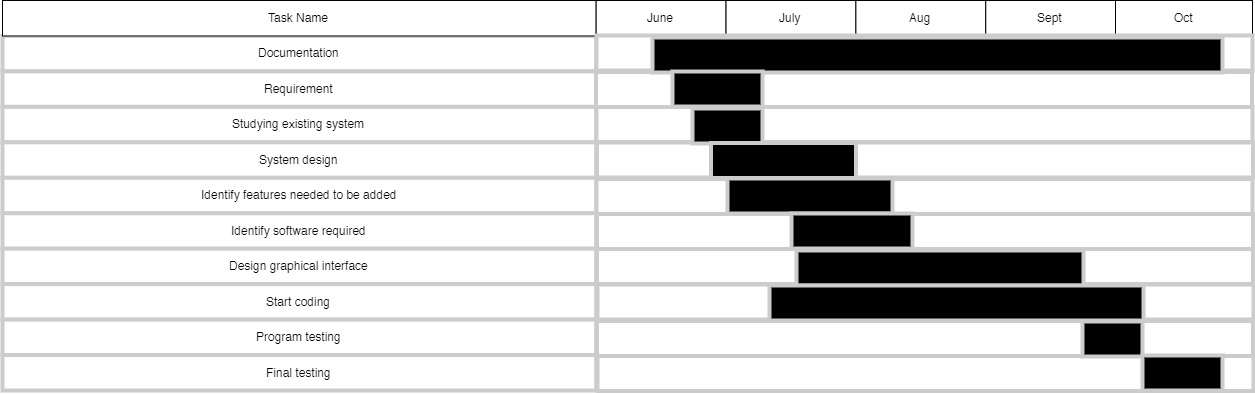

The diagram above was exported from draw.io. Its source (the exported page's mxGraphModel, read from the mxfile embedded in the PNG):
<mxGraphModel dx="1394" dy="886" grid="1" gridSize="10" guides="1" tooltips="1" connect="0" arrows="1" fold="1" page="1" pageScale="1.5" pageWidth="1169" pageHeight="827" background="#ffffff" math="0" shadow="0">
  <root>
    <mxCell id="0" style=";html=1;" />
    <mxCell id="1" style=";html=1;" parent="0" />
    <mxCell id="75" value="Documentation" style="align=center;strokeColor=#CCCCCC;html=1;fontStyle=0;strokeWidth=4;" parent="1" vertex="1">
      <mxGeometry x="320.00000000000074" y="115.45454545454496" width="593.6716417910442" height="35.45454545454539" as="geometry" />
    </mxCell>
    <mxCell id="80" value="Requirement" style="align=center;strokeColor=#CCCCCC;html=1;fontStyle=0;strokeWidth=4;" parent="1" vertex="1">
      <mxGeometry x="320.0000000000002" y="150.9090909090911" width="593.6716417910447" height="35.45454545454536" as="geometry" />
    </mxCell>
    <mxCell id="85" value="Studying existing system" style="align=center;strokeColor=#CCCCCC;html=1;fontStyle=0;strokeWidth=4;" parent="1" vertex="1">
      <mxGeometry x="320" y="186.3636363636365" width="593.6716417910449" height="35.45454545454536" as="geometry" />
    </mxCell>
    <mxCell id="90" value="System design" style="align=center;strokeColor=#CCCCCC;html=1;fontStyle=0;strokeWidth=4;" parent="1" vertex="1">
      <mxGeometry x="320" y="221.8181818181822" width="593.6716417910449" height="35.45454545454536" as="geometry" />
    </mxCell>
    <mxCell id="95" value="Identify features needed to be added" style="align=center;strokeColor=#CCCCCC;html=1;fontStyle=0;strokeWidth=4;" parent="1" vertex="1">
      <mxGeometry x="320.00000000000136" y="257.27272727272805" width="593.6716417910435" height="35.45454545454536" as="geometry" />
    </mxCell>
    <mxCell id="100" value="Identify software required" style="align=center;strokeColor=#CCCCCC;html=1;fontStyle=0;strokeWidth=4;" parent="1" vertex="1">
      <mxGeometry x="320.00000000000136" y="292.7272727272732" width="593.6716417910435" height="35.45454545454536" as="geometry" />
    </mxCell>
    <mxCell id="2" value="Task Name" style="fillColor=#FFFFFF;strokeColor=#000000;strokeWidth=1;fontColor=#000000;fontStyle=0;html=1;" parent="1" vertex="1">
      <mxGeometry x="320.0000000000002" y="80" width="593.6716417910447" height="35.45454545454536" as="geometry" />
    </mxCell>
    <mxCell id="67c90442a009f359-289" value="Design graphical interface" style="align=center;strokeColor=#CCCCCC;html=1;fontStyle=0;strokeWidth=4;" parent="1" vertex="1">
      <mxGeometry x="320.00000000000136" y="328.1818181818185" width="593.6716417910435" height="35.45454545454536" as="geometry" />
    </mxCell>
    <mxCell id="67c90442a009f359-290" value="Start coding" style="align=center;strokeColor=#CCCCCC;html=1;fontStyle=0;strokeWidth=4;" parent="1" vertex="1">
      <mxGeometry x="320.00000000000136" y="363.6363636363639" width="593.6716417910435" height="35.45454545454536" as="geometry" />
    </mxCell>
    <mxCell id="67c90442a009f359-282" value="June" style="fillColor=#FFFFFF;strokeColor=#000000;strokeWidth=1;fontColor=#000000;fontStyle=0;html=1;" parent="1" vertex="1">
      <mxGeometry x="913.6716417910449" y="80" width="129.86567164179104" height="35.45454545454536" as="geometry" />
    </mxCell>
    <mxCell id="67c90442a009f359-283" value="July" style="fillColor=#FFFFFF;strokeColor=#000000;strokeWidth=1;fontColor=#000000;fontStyle=0;html=1;" parent="1" vertex="1">
      <mxGeometry x="1043.537313432836" y="80" width="129.86567164179104" height="35.45454545454536" as="geometry" />
    </mxCell>
    <mxCell id="67c90442a009f359-284" value="Aug" style="fillColor=#FFFFFF;strokeColor=#000000;strokeWidth=1;fontColor=#000000;fontStyle=0;html=1;" parent="1" vertex="1">
      <mxGeometry x="1173.402985074627" y="80" width="129.86567164179104" height="35.45454545454536" as="geometry" />
    </mxCell>
    <mxCell id="67c90442a009f359-285" value="Sept" style="fillColor=#FFFFFF;strokeColor=#000000;strokeWidth=1;fontColor=#000000;fontStyle=0;html=1;" parent="1" vertex="1">
      <mxGeometry x="1303.268656716418" y="80" width="129.86567164179104" height="35.45454545454536" as="geometry" />
    </mxCell>
    <mxCell id="67c90442a009f359-286" value="Oct" style="fillColor=#FFFFFF;strokeColor=#000000;strokeWidth=1;fontColor=#000000;fontStyle=0;html=1;" parent="1" vertex="1">
      <mxGeometry x="1433" y="80" width="137" height="35" as="geometry" />
    </mxCell>
    <mxCell id="I9_UiAInq_8G0WjO293U-100" value="Program testing" style="align=center;strokeColor=#CCCCCC;html=1;fontStyle=0;strokeWidth=4;" vertex="1" parent="1">
      <mxGeometry x="320.00000000000136" y="399.09090909090924" width="593.6716417910435" height="35.45454545454536" as="geometry" />
    </mxCell>
    <mxCell id="I9_UiAInq_8G0WjO293U-102" value="Final testing" style="align=center;strokeColor=#CCCCCC;html=1;fontStyle=0;strokeWidth=4;" vertex="1" parent="1">
      <mxGeometry x="320.00000000000136" y="434.5454545454546" width="593.6716417910435" height="35.45454545454536" as="geometry" />
    </mxCell>
    <mxCell id="I9_UiAInq_8G0WjO293U-109" value="" style="align=center;strokeColor=#CCCCCC;html=1;fontStyle=0;strokeWidth=4;" vertex="1" parent="1">
      <mxGeometry x="914" y="115" width="656" height="35" as="geometry" />
    </mxCell>
    <mxCell id="I9_UiAInq_8G0WjO293U-111" value="" style="align=center;strokeColor=#CCCCCC;html=1;fontStyle=0;strokeWidth=4;" vertex="1" parent="1">
      <mxGeometry x="913.5" y="151.5" width="656" height="35" as="geometry" />
    </mxCell>
    <mxCell id="I9_UiAInq_8G0WjO293U-112" value="" style="align=center;strokeColor=#CCCCCC;html=1;fontStyle=0;strokeWidth=4;" vertex="1" parent="1">
      <mxGeometry x="914" y="186.5" width="656" height="35" as="geometry" />
    </mxCell>
    <mxCell id="I9_UiAInq_8G0WjO293U-113" value="" style="align=center;strokeColor=#CCCCCC;html=1;fontStyle=0;strokeWidth=4;" vertex="1" parent="1">
      <mxGeometry x="914.5" y="222" width="656" height="35" as="geometry" />
    </mxCell>
    <mxCell id="I9_UiAInq_8G0WjO293U-114" value="" style="align=center;strokeColor=#CCCCCC;html=1;fontStyle=0;strokeWidth=4;" vertex="1" parent="1">
      <mxGeometry x="914" y="258.5" width="656" height="35" as="geometry" />
    </mxCell>
    <mxCell id="I9_UiAInq_8G0WjO293U-115" value="" style="align=center;strokeColor=#CCCCCC;html=1;fontStyle=0;strokeWidth=4;" vertex="1" parent="1">
      <mxGeometry x="914.5" y="293.5" width="656" height="35" as="geometry" />
    </mxCell>
    <mxCell id="I9_UiAInq_8G0WjO293U-116" value="" style="align=center;strokeColor=#CCCCCC;html=1;fontStyle=0;strokeWidth=4;" vertex="1" parent="1">
      <mxGeometry x="914.5" y="328.5" width="656" height="35" as="geometry" />
    </mxCell>
    <mxCell id="I9_UiAInq_8G0WjO293U-117" value="" style="align=center;strokeColor=#CCCCCC;html=1;fontStyle=0;strokeWidth=4;" vertex="1" parent="1">
      <mxGeometry x="915" y="364" width="656" height="35" as="geometry" />
    </mxCell>
    <mxCell id="I9_UiAInq_8G0WjO293U-118" value="" style="align=center;strokeColor=#CCCCCC;html=1;fontStyle=0;strokeWidth=4;" vertex="1" parent="1">
      <mxGeometry x="914.5" y="400.5" width="656" height="35" as="geometry" />
    </mxCell>
    <mxCell id="I9_UiAInq_8G0WjO293U-119" value="" style="align=center;strokeColor=#CCCCCC;html=1;fontStyle=0;strokeWidth=4;" vertex="1" parent="1">
      <mxGeometry x="915" y="435.5" width="656" height="35" as="geometry" />
    </mxCell>
    <mxCell id="I9_UiAInq_8G0WjO293U-120" value="" style="align=center;strokeColor=#CCCCCC;html=1;fontStyle=0;strokeWidth=4;fillColor=#000000;" vertex="1" parent="1">
      <mxGeometry x="970" y="117" width="570" height="35" as="geometry" />
    </mxCell>
    <mxCell id="I9_UiAInq_8G0WjO293U-121" value="" style="align=center;strokeColor=#CCCCCC;html=1;fontStyle=0;strokeWidth=4;fillColor=#000000;" vertex="1" parent="1">
      <mxGeometry x="990" y="151" width="90" height="35" as="geometry" />
    </mxCell>
    <mxCell id="I9_UiAInq_8G0WjO293U-122" value="" style="align=center;strokeColor=#CCCCCC;html=1;fontStyle=0;strokeWidth=4;fillColor=#000000;" vertex="1" parent="1">
      <mxGeometry x="1010" y="188" width="70" height="35" as="geometry" />
    </mxCell>
    <mxCell id="I9_UiAInq_8G0WjO293U-124" value="" style="align=center;strokeColor=#CCCCCC;html=1;fontStyle=0;strokeWidth=4;fillColor=#000000;" vertex="1" parent="1">
      <mxGeometry x="1028.5" y="222.5" width="145" height="35" as="geometry" />
    </mxCell>
    <mxCell id="I9_UiAInq_8G0WjO293U-125" value="" style="align=center;strokeColor=#CCCCCC;html=1;fontStyle=0;strokeWidth=4;fillColor=#000000;" vertex="1" parent="1">
      <mxGeometry x="1045" y="258" width="165" height="35" as="geometry" />
    </mxCell>
    <mxCell id="I9_UiAInq_8G0WjO293U-126" value="" style="align=center;strokeColor=#CCCCCC;html=1;fontStyle=0;strokeWidth=4;fillColor=#000000;" vertex="1" parent="1">
      <mxGeometry x="1109" y="293" width="121" height="35" as="geometry" />
    </mxCell>
    <mxCell id="I9_UiAInq_8G0WjO293U-127" value="" style="align=center;strokeColor=#CCCCCC;html=1;fontStyle=0;strokeWidth=4;fillColor=#000000;" vertex="1" parent="1">
      <mxGeometry x="1114" y="330" width="287" height="35" as="geometry" />
    </mxCell>
    <mxCell id="I9_UiAInq_8G0WjO293U-128" value="" style="align=center;strokeColor=#CCCCCC;html=1;fontStyle=0;strokeWidth=4;fillColor=#000000;" vertex="1" parent="1">
      <mxGeometry x="1087" y="365" width="374" height="35" as="geometry" />
    </mxCell>
    <mxCell id="I9_UiAInq_8G0WjO293U-129" value="" style="align=center;strokeColor=#CCCCCC;html=1;fontStyle=0;strokeWidth=4;fillColor=#000000;" vertex="1" parent="1">
      <mxGeometry x="1400" y="401" width="60" height="35" as="geometry" />
    </mxCell>
    <mxCell id="I9_UiAInq_8G0WjO293U-130" value="" style="align=center;strokeColor=#CCCCCC;html=1;fontStyle=0;strokeWidth=4;fillColor=#000000;" vertex="1" parent="1">
      <mxGeometry x="1460" y="435" width="80" height="35" as="geometry" />
    </mxCell>
  </root>
</mxGraphModel>